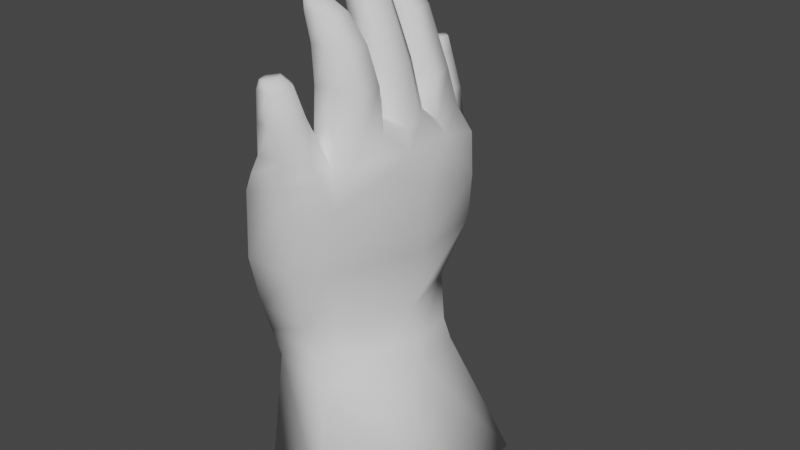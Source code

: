 # Source: Kid_Hand.blend  (saved by Blender 2.81.16; exported with 4.5.12 LTS)
import bpy
from mathutils import Matrix  # noqa: F401  (used for matrix-valued properties, if any)

bpy.ops.wm.read_factory_settings(use_empty=True)
scene = bpy.context.scene
scene.name = 'Scene'

# ---- collections
col_collection = bpy.data.collections.new('Collection'); scene.collection.children.link(col_collection)

# ---- world
world_world = bpy.data.worlds.new('World'); scene.world = world_world
world_world.use_nodes = True; world_world.node_tree.nodes.clear()
_N = world_world.node_tree.nodes; _L = world_world.node_tree.links
n0 = _N.new('ShaderNodeOutputWorld'); n0.name = 'World Output'; n0.location = (300, 300)
n1 = _N.new('ShaderNodeBackground'); n1.name = 'Background'; n1.location = (10, 300)
n1.inputs[0].default_value = (0.05088, 0.05088, 0.05088, 1.0)
_L.new(n1.outputs[0], n0.inputs[0])
n0.is_active_output = True
world_world.color = (0.05088, 0.05088, 0.05088)
world_world.use_sun_shadow = False
world_world.sun_shadow_jitter_overblur = 0.0

# ---- meshes
me_cube_002 = bpy.data.meshes.new('Cube.002')
me_cube_002.from_pydata([(-0.5601, -0.8064, 1.804), (-0.5601, 0.8249, 1.804), (0.7846, -0.5173, 1.804), (0.7404, 0.7324, 1.804), (-0.7269, -0.9126, 2.464), (-1.044, 1.496, 2.925), (0.381, 1.0, 2.444), (0.2774, -0.6531, 2.453), (-0.5705, -1.207, 3.259), (-0.1833, 1.828, 4.401), (0.6895, 1.082, 3.259), (0.3784, -0.93, 3.259), (-0.4792, -1.25, 4.111), (-0.4908, 1.284, 4.128), (0.7538, 1.049, 3.846), (0.5497, -0.9984, 4.092), (-0.3671, -0.8669, 4.527), (-0.389, 1.192, 4.319), (0.7179, 1.065, 4.356), (0.6409, -0.8669, 4.527), (0.2556, 1.038, 1.804), (0.2556, -0.9977, 1.804), (-0.1858, 1.384, 2.659), (0.02186, -0.9433, 2.474), (0.2943, 1.471, 3.259), (0.1335, -1.222, 3.259), (-0.06109, 1.765, 3.905), (0.1121, -1.306, 4.059), (0.06491, 1.348, 4.357), (-0.7748, 0.07043, 1.804), (0.8249, 0.07043, 1.804), (-1.046, 0.07502, 2.444), (0.6427, 0.07502, 2.444), (-0.685, -0.1299, 3.259), (0.8144, 0.07502, 3.259), (-0.3195, 0.07502, 4.128), (0.8906, 0.07502, 4.128), (-0.006158, -0.124, 4.527), (0.8067, -0.124, 4.527), (-0.538, -0.1633, 3.676), (-0.4722, 0.791, 4.128), (-0.8523, 0.1217, 3.381), (-1.095, 1.183, 3.334), (-0.7704, 0.76, 4.017), (-0.855, 1.609, 3.877), (-0.7248, 0.2479, 3.707), (-0.6672, 0.8582, 2.115), (0.7009, 0.6446, 2.115), (0.6082, -0.3726, 2.115), (-0.6672, -0.8391, 2.115), (0.1785, -0.8952, 2.115), (0.1815, 1.08, 2.115), (-0.8948, 0.07322, 2.115), (0.7843, 0.07322, 2.115), (-0.2968, 0.4969, 4.527), (0.799, 0.4933, 4.527), (-0.397, 1.028, 4.63), (0.6348, 0.5558, 4.63), (0.5366, 1.028, 4.63), (-0.2075, 0.5586, 4.63), (0.1976, 0.4904, 4.904), (0.03757, 1.242, 4.63), (-0.1169, 0.6028, 5.058), (0.1905, 0.5136, 5.058), (-0.2563, 0.9847, 5.058), (0.4308, 0.9847, 5.058), (0.503, 0.6005, 5.058), (0.0635, 1.089, 5.058), (-0.2666, 0.6387, 5.737), (-0.3802, 0.9496, 5.737), (-0.01638, 0.5661, 5.737), (-0.1198, 1.035, 5.737), (0.1792, 0.9496, 5.737), (0.238, 0.6368, 5.737), (-0.493, 0.676, 6.171), (-0.5796, 0.9131, 6.171), (-0.3021, 0.6206, 6.171), (-0.381, 0.9779, 6.171), (-0.1529, 0.9131, 6.171), (-0.1081, 0.6746, 6.171), (-0.5389, 0.7158, 6.368), (-0.5967, 0.8742, 6.368), (-0.4114, 0.6788, 6.368), (-0.4641, 0.9174, 6.368), (-0.3118, 0.8742, 6.368), (-0.2818, 0.7149, 6.368), (-1.0, 1.0, 2.444), (0.0, 1.261, 2.444), (0.1629, 1.478, 4.128), (-0.7835, 1.677, 4.373), (-0.8002, 2.02, 4.359), (-0.8197, 1.11, 3.99), (-0.5611, 1.777, 3.246), (-0.5235, 2.147, 4.386), (-0.0853, 1.656, 3.272), (-1.045, 1.727, 3.317), (-0.5111, 2.109, 3.889), (-0.5069, 1.559, 4.399), (-0.08308, 2.023, 3.891), (-0.877, 1.954, 3.863), (-0.1999, 2.071, 4.388), (-0.6597, 1.9, 4.976), (-0.5396, 1.865, 4.989), (-0.4229, 1.934, 4.989), (-0.4311, 2.104, 4.982), (-0.5406, 2.192, 4.809), (-0.6674, 2.061, 4.969), (-0.7403, 1.759, 4.799), (-0.5279, 1.698, 4.819), (-0.3365, 1.811, 4.821), (-0.3492, 2.077, 4.81), (-0.7531, 2.024, 4.788), (-0.5346, 2.167, 4.986), (0.2079, 0.4179, 4.85), (-0.09302, 0.3808, 4.784), (-0.07876, 0.07123, 4.784), (0.6949, 0.1844, 4.784), (0.775, -0.1434, 4.794), (0.4148, -0.2483, 4.927), (0.06292, -0.1479, 4.784), (0.5593, 0.3786, 4.784), (0.1099, 0.3436, 5.359), (-0.06351, 0.3119, 5.359), (-0.01788, 0.04732, 5.359), (0.5722, 0.144, 5.359), (0.5479, -0.135, 5.37), (0.3163, -0.2365, 5.359), (0.06977, -0.1399, 5.359), (0.4562, 0.3101, 5.359), (-0.2742, 0.1454, 6.474), (-0.02013, 0.2833, 6.042), (-0.2159, 0.2592, 6.042), (-0.1812, 0.05783, 6.042), (0.2967, 0.1314, 6.042), (0.2601, -0.0847, 6.042), (0.1369, -0.1582, 6.042), (-0.1145, -0.0847, 6.042), (0.2084, 0.2578, 6.042), (-0.2371, 0.2522, 6.358), (-0.3819, 0.2344, 6.358), (-0.3897, 0.08534, 6.358), (0.02433, 0.1398, 6.358), (0.06287, -0.02013, 6.358), (-0.1209, -0.07449, 6.358), (-0.3069, -0.02013, 6.358), (-0.06793, 0.2333, 6.358), (-0.2948, 0.1972, 6.474), (-0.3762, 0.1872, 6.474), (-0.3618, 0.1035, 6.474), (-0.1323, 0.1341, 6.474), (-0.1106, 0.04425, 6.474), (-0.2296, 0.01371, 6.474), (-0.334, 0.04425, 6.474), (-0.1998, 0.1866, 6.474), (0.06983, 0.3152, 5.698), (-0.1046, 0.2871, 5.698), (0.4463, -0.1138, 5.698), (0.4391, 0.1382, 5.698), (0.3363, 0.2855, 5.698), (0.2529, -0.1994, 5.698), (0.01362, -0.1138, 5.698), (-0.104, 0.05237, 5.698), (-0.5005, 1.491, 4.199), (0.1679, -0.3705, 4.759), (-0.0177, -0.5727, 4.759), (0.1658, -0.4141, 5.697), (0.651, -0.7085, 4.759), (0.412, -0.3157, 4.901), (0.6921, -0.4196, 4.759), (0.1142, -0.8195, 4.759), (0.3871, -0.8471, 4.759), (0.2291, -0.3808, 5.289), (0.0516, -0.5742, 5.289), (0.0007667, -0.455, 5.995), (0.611, -0.7041, 5.289), (0.4227, -0.3284, 5.289), (0.6601, -0.4278, 5.289), (0.1379, -0.8103, 5.289), (0.3989, -0.8366, 5.289), (0.01434, -0.5791, 5.697), (-0.09312, -0.5041, 6.12), (0.4858, -0.6899, 5.697), (0.3251, -0.3693, 5.697), (0.5277, -0.4542, 5.697), (0.08214, -0.7805, 5.697), (0.3048, -0.803, 5.697), (-0.1336, -0.5851, 5.995), (0.2845, -0.6724, 5.995), (0.1579, -0.4197, 5.995), (0.3176, -0.4866, 5.995), (-0.03376, -0.7439, 5.995), (0.1418, -0.7616, 5.995), (-0.1688, -0.5865, 6.12), (-0.05354, -0.5588, 6.12), (0.08668, -0.6419, 6.12), (0.006413, -0.4817, 6.12), (0.1076, -0.5241, 6.12), (-0.09604, -0.6891, 6.12), (-0.003731, -0.6984, 6.12), (0.1008, -0.8797, 4.782), (0.5289, -1.001, 4.388), (0.4585, -0.94, 4.532), (0.1135, -1.334, 4.333), (-0.3444, -1.29, 4.365), (-0.2955, -1.003, 4.628), (0.4665, -1.086, 4.354), (0.05488, -1.05, 5.377), (0.4072, -1.143, 4.543), (0.1772, -1.342, 4.641), (-0.1479, -1.361, 4.636), (-0.1032, -1.072, 4.755), (0.05717, -1.01, 5.156), (-0.01219, -1.119, 5.463), (0.3061, -1.243, 5.016), (0.2582, -1.066, 5.049), (0.1252, -1.423, 5.015), (-0.08676, -1.404, 5.017), (-0.09206, -1.179, 5.104), (0.2062, -1.288, 5.35), (0.1664, -1.127, 5.377), (0.07678, -1.407, 5.348), (-0.08809, -1.384, 5.35), (-0.09977, -1.188, 5.37), (-0.007546, -1.308, 5.458), (0.07833, -1.298, 5.447), (0.05448, -1.181, 5.463), (0.0009035, -1.369, 5.446), (-0.07954, -1.346, 5.447), (-0.1047, -1.231, 5.459), (-0.5025, -0.5885, 4.119), (-0.7401, -0.6228, 3.259), (-0.8599, -0.5232, 2.922), (-1.024, 0.5187, 3.363), (0.7784, -0.4717, 4.354), (-0.6431, 1.42, 4.097), (-0.6287, 1.534, 4.18), (-1.078, 0.7121, 2.994), (-0.986, 0.1005, 2.955), (-0.9413, -0.2618, 2.713), (-0.4669, -1.169, 0.1729), (-0.4669, 1.148, 0.1729), (1.486, 0.9383, 0.4567), (1.555, -0.6373, 0.4669), (0.672, -1.44, 0.3291), (0.672, 1.451, 0.3291), (1.597, 0.07662, 0.4711), (-0.7638, 0.07662, 0.1325), (0.3887, 0.03115, 0.1797)], [], [(246, 29, 1, 240), (244, 20, 3, 241), (245, 30, 2, 242), (243, 21, 0, 239), (51, 46, 86, 87), (32, 6, 10, 34), (53, 47, 6, 32), (52, 49, 4, 31), (50, 48, 7, 23), (25, 11, 15, 27), (31, 238, 237), (23, 7, 11, 25), (26, 24, 94, 98), (88, 13, 17, 28), (34, 10, 14, 36), (33, 230, 229, 35, 39), (117, 118, 167, 168), (36, 55, 38), (35, 229, 16, 37), (28, 17, 56, 61), (17, 54, 59, 56), (16, 12, 203, 204), (10, 24, 88, 14), (14, 88, 28, 18), (6, 87, 24, 10), (4, 23, 25, 8), (8, 25, 27, 12), (49, 50, 23, 4), (47, 51, 87, 6), (242, 2, 21, 243), (240, 1, 20, 244), (18, 28, 61, 58), (13, 40, 54, 17), (15, 36, 233), (55, 18, 58, 57), (11, 34, 36, 15), (42, 44, 99, 95), (46, 52, 31, 86), (48, 53, 32, 7), (7, 32, 34, 11), (241, 3, 30, 245), (239, 0, 29, 246), (40, 39, 35), (42, 232, 43, 91), (86, 31, 236), (39, 40, 43, 45), (33, 39, 45, 41), (40, 13, 91, 43), (2, 30, 53, 48), (1, 29, 52, 46), (3, 20, 51, 47), (0, 21, 50, 49), (21, 2, 48, 50), (29, 0, 49, 52), (30, 3, 47, 53), (20, 1, 46, 51), (57, 60, 113, 120), (12, 27, 202, 203), (58, 61, 67, 65), (38, 55, 116, 117), (118, 119, 163, 167), (170, 169, 199, 201), (15, 200, 205), (56, 59, 62, 64), (67, 64, 69, 71), (65, 67, 71, 72), (59, 60, 63, 62), (61, 56, 64, 67), (60, 57, 66, 63), (57, 58, 65, 66), (98, 96, 93, 100), (13, 26, 162), (71, 69, 75, 77), (73, 72, 78, 79), (63, 66, 73, 70), (62, 63, 70, 68), (66, 65, 72, 73), (64, 62, 68, 69), (78, 77, 83, 84), (74, 76, 82, 80), (69, 68, 74, 75), (70, 73, 79, 76), (68, 70, 76, 74), (72, 71, 77, 78), (83, 81, 80, 82), (84, 83, 82, 85), (79, 78, 84, 85), (77, 75, 81, 83), (75, 74, 80, 81), (76, 79, 85, 82), (5, 22, 87, 86), (26, 13, 88), (24, 26, 88), (22, 24, 87), (44, 42, 91), (42, 5, 86), (13, 234, 91), (22, 5, 92, 94), (92, 5, 95), (96, 98, 94, 92), (99, 96, 92, 95), (93, 90, 111, 105), (5, 42, 95), (24, 22, 94), (90, 89, 107, 111), (44, 235, 97, 89), (96, 99, 90, 93), (99, 44, 89, 90), (26, 98, 100, 9), (101, 102, 112, 106), (102, 103, 104, 112), (89, 97, 108, 107), (9, 100, 110, 109), (100, 93, 105, 110), (97, 9, 109, 108), (102, 101, 107, 108), (103, 102, 108, 109), (104, 103, 109, 110), (101, 106, 111, 107), (112, 104, 110, 105), (106, 112, 105, 111), (54, 40, 35, 37), (115, 119, 127, 123), (120, 113, 121, 128), (114, 115, 123, 122), (119, 118, 126, 127), (55, 57, 120, 116), (54, 37, 119, 115), (60, 59, 114, 113), (59, 54, 115, 114), (160, 159, 135, 136), (157, 158, 137, 133), (154, 155, 131, 130), (156, 157, 133, 134), (118, 117, 125, 126), (117, 116, 124, 125), (113, 114, 122, 121), (116, 120, 128, 124), (130, 131, 139, 138), (134, 133, 141, 142), (135, 134, 142, 143), (132, 136, 144, 140), (155, 161, 132, 131), (158, 154, 130, 137), (161, 160, 136, 132), (159, 156, 134, 135), (143, 142, 150, 151), (140, 144, 152, 148), (145, 138, 146, 153), (139, 140, 148, 147), (133, 137, 145, 141), (136, 135, 143, 144), (131, 132, 140, 139), (137, 130, 138, 145), (129, 148, 152, 151), (149, 129, 151, 150), (129, 149, 153, 146), (148, 129, 146, 147), (142, 141, 149, 150), (138, 139, 147, 146), (141, 145, 153, 149), (144, 143, 151, 152), (126, 125, 156, 159), (123, 127, 160, 161), (128, 121, 154, 158), (122, 123, 161, 155), (125, 124, 157, 156), (121, 122, 155, 154), (124, 128, 158, 157), (127, 126, 159, 160), (162, 26, 9, 97), (162, 235, 234, 13), (163, 164, 172, 171), (167, 163, 171, 175), (166, 168, 176, 174), (169, 170, 178, 177), (38, 117, 168), (19, 166, 170), (37, 16, 169, 164), (119, 37, 164, 163), (38, 168, 166), (166, 19, 38), (176, 175, 182, 183), (172, 177, 184, 179), (178, 174, 181, 185), (170, 166, 174, 178), (164, 169, 177, 172), (168, 167, 175, 176), (185, 181, 187, 191), (165, 179, 186, 173), (182, 165, 173, 188), (181, 183, 189, 187), (177, 178, 185, 184), (174, 176, 183, 181), (175, 171, 165, 182), (171, 172, 179, 165), (188, 173, 180, 195), (187, 189, 196, 194), (190, 191, 198, 197), (189, 188, 195, 196), (179, 184, 190, 186), (183, 182, 188, 189), (184, 185, 191, 190), (193, 192, 197), (194, 193, 197, 198), (192, 193, 195, 180), (193, 194, 196, 195), (173, 186, 192, 180), (191, 187, 194, 198), (186, 190, 197, 192), (200, 201, 207), (204, 203, 209, 210), (199, 204, 210), (19, 201, 200), (169, 16, 204, 199), (27, 15, 205, 202), (199, 210, 217, 211), (209, 208, 215, 216), (208, 207, 213, 215), (202, 205, 207, 208), (205, 200, 207), (203, 202, 208, 209), (215, 213, 218, 220), (214, 211, 206, 219), (213, 214, 219, 218), (210, 209, 216, 217), (207, 201, 214, 213), (201, 199, 211, 214), (220, 218, 224, 226), (219, 206, 212, 225), (218, 219, 225, 224), (222, 221, 227, 228), (216, 215, 220, 221), (211, 217, 222, 206), (217, 216, 221, 222), (228, 223, 212), (223, 224, 225, 212), (226, 224, 223), (227, 226, 223, 228), (221, 220, 226, 227), (206, 222, 228, 212), (16, 229, 12), (229, 230, 8, 12), (33, 231, 230), (230, 231, 4, 8), (4, 231, 238, 31), (232, 31, 237, 41), (43, 232, 41, 45), (200, 15, 19), (38, 19, 233), (233, 36, 38), (233, 19, 15), (201, 19, 170), (91, 234, 44), (234, 235, 44), (97, 235, 162), (236, 31, 232), (232, 42, 236), (42, 86, 236), (55, 36, 14, 18), (237, 33, 41), (237, 238, 231, 33), (244, 241, 247), (243, 239, 247), (240, 244, 247), (239, 246, 247), (246, 240, 247), (245, 242, 247), (242, 243, 247), (241, 245, 247)])
me_cube_002.polygons.foreach_set('use_smooth', [True] * 270)
_uv = me_cube_002.uv_layers.new(name='UVMap')
_uv.uv.foreach_set('vector', [0.5172, 0.125, 0.625, 0.125, 0.625, 0.25, 0.5172, 0.25, 0.5172, 0.375, 0.625, 0.375, 0.625, 0.5157, 0.5172, 0.5227, 0.5172, 0.625, 0.625, 0.625, 0.625, 0.7088, 0.5172, 0.6993, 0.5172, 0.875, 0.625, 0.875, 0.625, 1.0, 0.5172, 1.0, 0.625, 0.375, 0.625, 0.25, 0.625, 0.25, 0.625, 0.375, 0.625, 0.625, 0.625, 0.5, 0.625, 0.5478, 0.625, 0.625, 0.625, 0.625, 0.625, 0.534, 0.625, 0.5, 0.625, 0.625, 0.625, 0.125, 0.625, 0.0, 0.625, 0.01035, 0.625, 0.125, 0.625, 0.8622, 0.625, 0.708, 0.625, 0.7618, 0.625, 0.8635, 0.625, 0.875, 0.625, 0.7669, 0.625, 0.7891, 0.625, 0.8688, 0.625, 0.125, 0.625, 0.09589, 0.625, 0.125, 0.625, 0.8635, 0.625, 0.7618, 0.625, 0.7669, 0.625, 0.875, 0.625, 0.3378, 0.625, 0.352, 0.625, 0.352, 0.625, 0.3378, 0.625, 0.375, 0.625, 0.25, 0.625, 0.25, 0.625, 0.375, 0.625, 0.625, 0.625, 0.5478, 0.625, 0.5423, 0.625, 0.625, 0.625, 0.125, 0.625, 0.06781, 0.625, 0.06475, 0.625, 0.125, 0.625, 0.125, 0.625, 0.625, 0.75, 0.625, 0.75, 0.625, 0.625, 0.6551, 0.625, 0.625, 0.625, 0.5567, 0.625, 0.625, 0.625, 0.125, 0.625, 0.06475, 0.625, 0.0, 0.625, 0.125, 0.625, 0.375, 0.625, 0.25, 0.625, 0.25, 0.625, 0.375, 0.625, 0.25, 0.625, 0.1936, 0.625, 0.1936, 0.625, 0.25, 0.625, 0.0, 0.625, 0.004641, 0.625, 0.004641, 0.625, 0.0, 0.625, 0.5478, 0.625, 0.375, 0.625, 0.375, 0.625, 0.5423, 0.625, 0.5423, 0.625, 0.375, 0.625, 0.375, 0.625, 0.517, 0.625, 0.5, 0.625, 0.375, 0.625, 0.375, 0.625, 0.5478, 0.625, 0.9965, 0.625, 0.8635, 0.625, 0.875, 0.625, 1.0, 0.625, 1.0, 0.625, 0.875, 0.625, 0.8688, 0.625, 0.9663, 0.625, 1.0, 0.625, 0.8622, 0.625, 0.8635, 0.625, 0.9965, 0.625, 0.534, 0.625, 0.375, 0.625, 0.375, 0.625, 0.5, 0.5172, 0.6993, 0.625, 0.7088, 0.625, 0.875, 0.5172, 0.875, 0.5172, 0.25, 0.625, 0.25, 0.625, 0.375, 0.5172, 0.375, 0.625, 0.517, 0.625, 0.375, 0.625, 0.375, 0.625, 0.5, 0.625, 0.25, 0.625, 0.1887, 0.625, 0.1936, 0.625, 0.25, 0.625, 0.7891, 0.625, 0.625, 0.625, 0.6902, 0.625, 0.5567, 0.625, 0.517, 0.625, 0.5, 0.625, 0.5567, 0.625, 0.7669, 0.625, 0.625, 0.625, 0.625, 0.625, 0.7891, 0.625, 0.2675, 0.625, 0.2564, 0.625, 0.2564, 0.625, 0.2675, 0.625, 0.25, 0.625, 0.125, 0.625, 0.1725, 0.625, 0.25, 0.625, 0.708, 0.625, 0.625, 0.625, 0.625, 0.625, 0.7618, 0.625, 0.7618, 0.625, 0.625, 0.625, 0.625, 0.625, 0.7669, 0.5172, 0.5227, 0.625, 0.5157, 0.625, 0.625, 0.5172, 0.625, 0.5172, 0.0, 0.625, 0.0, 0.625, 0.125, 0.5172, 0.125, 0.625, 0.1887, 0.625, 0.125, 0.625, 0.125, 0.625, 0.25, 0.625, 0.1717, 0.625, 0.1887, 0.625, 0.25, 0.625, 0.25, 0.625, 0.1725, 0.625, 0.2084, 0.625, 0.125, 0.625, 0.1887, 0.625, 0.1887, 0.625, 0.125, 0.625, 0.125, 0.625, 0.125, 0.625, 0.125, 0.625, 0.125, 0.625, 0.1887, 0.625, 0.25, 0.625, 0.25, 0.625, 0.1887, 0.625, 0.7088, 0.625, 0.625, 0.625, 0.625, 0.625, 0.708, 0.625, 0.25, 0.625, 0.125, 0.625, 0.125, 0.625, 0.25, 0.625, 0.5157, 0.625, 0.375, 0.625, 0.375, 0.625, 0.534, 0.625, 1.0, 0.625, 0.875, 0.625, 0.8622, 0.625, 1.0, 0.625, 0.875, 0.625, 0.7088, 0.625, 0.708, 0.625, 0.8622, 0.625, 0.125, 0.625, 0.0, 0.625, 0.0, 0.625, 0.125, 0.625, 0.625, 0.625, 0.5157, 0.625, 0.534, 0.625, 0.625, 0.625, 0.375, 0.625, 0.25, 0.625, 0.25, 0.625, 0.375, 0.625, 0.5567, 0.75, 0.5566, 0.75, 0.5566, 0.625, 0.5567, 0.625, 0.9663, 0.625, 0.8688, 0.625, 0.8688, 0.625, 0.9663, 0.625, 0.5, 0.625, 0.375, 0.625, 0.375, 0.625, 0.5, 0.625, 0.625, 0.625, 0.5567, 0.625, 0.5776, 0.625, 0.625, 0.75, 0.625, 0.875, 0.625, 0.8242, 0.6412, 0.75, 0.625, 0.625, 0.8103, 0.625, 0.8617, 0.625, 0.858, 0.625, 0.7879, 0.625, 0.7891, 0.625, 0.7586, 0.625, 0.7891, 0.625, 0.25, 0.625, 0.1936, 0.625, 0.1936, 0.625, 0.25, 0.625, 0.375, 0.625, 0.25, 0.625, 0.25, 0.625, 0.375, 0.625, 0.5, 0.625, 0.375, 0.625, 0.375, 0.625, 0.5, 0.875, 0.5564, 0.75, 0.5566, 0.75, 0.5566, 0.875, 0.5564, 0.625, 0.375, 0.625, 0.25, 0.625, 0.25, 0.625, 0.375, 0.75, 0.5566, 0.625, 0.5567, 0.625, 0.5567, 0.75, 0.5566, 0.625, 0.5567, 0.625, 0.5, 0.625, 0.5, 0.625, 0.5567, 0.625, 0.3378, 0.625, 0.2648, 0.625, 0.2648, 0.625, 0.3378, 0.625, 0.2648, 0.625, 0.3378, 0.625, 0.2631, 0.625, 0.375, 0.625, 0.25, 0.625, 0.25, 0.625, 0.375, 0.625, 0.5567, 0.625, 0.5, 0.625, 0.5, 0.625, 0.5567, 0.75, 0.5566, 0.625, 0.5567, 0.625, 0.5567, 0.75, 0.5566, 0.875, 0.5564, 0.75, 0.5566, 0.75, 0.5566, 0.875, 0.5564, 0.625, 0.5567, 0.625, 0.5, 0.625, 0.5, 0.625, 0.5567, 0.625, 0.25, 0.625, 0.1936, 0.625, 0.1936, 0.625, 0.25, 0.625, 0.5, 0.625, 0.375, 0.625, 0.375, 0.625, 0.5, 0.875, 0.5564, 0.75, 0.5566, 0.75, 0.5566, 0.875, 0.5564, 0.625, 0.25, 0.625, 0.1936, 0.625, 0.1936, 0.625, 0.25, 0.75, 0.5566, 0.625, 0.5567, 0.625, 0.5567, 0.75, 0.5566, 0.875, 0.5564, 0.75, 0.5566, 0.75, 0.5566, 0.875, 0.5564, 0.625, 0.5, 0.625, 0.375, 0.625, 0.375, 0.625, 0.5, 0.75, 0.5, 0.875, 0.5, 0.875, 0.5564, 0.75, 0.5566, 0.625, 0.5, 0.75, 0.5, 0.75, 0.5566, 0.625, 0.5567, 0.625, 0.5567, 0.625, 0.5, 0.625, 0.5, 0.625, 0.5567, 0.625, 0.375, 0.625, 0.25, 0.625, 0.25, 0.625, 0.375, 0.625, 0.25, 0.625, 0.1936, 0.625, 0.1936, 0.625, 0.25, 0.75, 0.5566, 0.625, 0.5567, 0.625, 0.5567, 0.75, 0.5566, 0.625, 0.2675, 0.625, 0.3486, 0.625, 0.375, 0.625, 0.25, 0.625, 0.3378, 0.625, 0.25, 0.625, 0.375, 0.625, 0.352, 0.625, 0.3378, 0.625, 0.375, 0.625, 0.3486, 0.625, 0.375, 0.625, 0.375, 0.625, 0.2564, 0.625, 0.25, 0.625, 0.25, 0.625, 0.2675, 0.625, 0.2675, 0.625, 0.25, 0.625, 0.2648, 0.625, 0.2612, 0.625, 0.25, 0.625, 0.3486, 0.625, 0.2675, 0.625, 0.3041, 0.625, 0.352, 0.625, 0.3041, 0.625, 0.2675, 0.625, 0.2675, 0.625, 0.2648, 0.625, 0.3378, 0.625, 0.352, 0.625, 0.3041, 0.625, 0.2564, 0.625, 0.2648, 0.625, 0.3041, 0.625, 0.2675, 0.625, 0.2648, 0.625, 0.2564, 0.625, 0.2564, 0.625, 0.2648, 0.625, 0.2675, 0.625, 0.2675, 0.625, 0.2675, 0.625, 0.352, 0.625, 0.3486, 0.625, 0.352, 0.625, 0.2564, 0.625, 0.2564, 0.625, 0.2564, 0.625, 0.2564, 0.625, 0.2564, 0.625, 0.2607, 0.625, 0.2648, 0.625, 0.2564, 0.625, 0.2648, 0.625, 0.2564, 0.625, 0.2564, 0.625, 0.2648, 0.625, 0.2564, 0.625, 0.2564, 0.625, 0.2564, 0.625, 0.2564, 0.625, 0.3378, 0.625, 0.3378, 0.625, 0.3378, 0.625, 0.3378, 0.625, 0.2597, 0.625, 0.2612, 0.625, 0.2649, 0.625, 0.2596, 0.625, 0.2612, 0.625, 0.306, 0.625, 0.3053, 0.625, 0.2649, 0.625, 0.2564, 0.625, 0.2648, 0.625, 0.2648, 0.625, 0.2564, 0.625, 0.3378, 0.625, 0.3378, 0.625, 0.3378, 0.625, 0.3378, 0.625, 0.3378, 0.625, 0.2648, 0.625, 0.2648, 0.625, 0.3378, 0.625, 0.2648, 0.625, 0.3378, 0.625, 0.3378, 0.625, 0.2648, 0.625, 0.2612, 0.625, 0.2597, 0.625, 0.2564, 0.625, 0.2648, 0.625, 0.306, 0.625, 0.2612, 0.625, 0.2648, 0.625, 0.3378, 0.625, 0.3053, 0.625, 0.306, 0.625, 0.3378, 0.625, 0.3378, 0.625, 0.2597, 0.625, 0.2596, 0.625, 0.2564, 0.625, 0.2564, 0.625, 0.2649, 0.625, 0.3053, 0.625, 0.3378, 0.625, 0.2648, 0.625, 0.2596, 0.625, 0.2649, 0.625, 0.2648, 0.625, 0.2564, 0.625, 0.1936, 0.625, 0.1887, 0.625, 0.125, 0.625, 0.125, 0.625, 0.1563, 0.625, 0.125, 0.625, 0.125, 0.625, 0.1563, 0.625, 0.5567, 0.75, 0.5566, 0.75, 0.5566, 0.625, 0.5567, 0.625, 0.1936, 0.625, 0.1563, 0.625, 0.1563, 0.625, 0.1936, 0.875, 0.625, 0.75, 0.625, 0.75, 0.625, 0.875, 0.625, 0.625, 0.5567, 0.625, 0.5567, 0.625, 0.5567, 0.625, 0.5776, 0.625, 0.1936, 0.625, 0.125, 0.625, 0.125, 0.625, 0.1563, 0.75, 0.5566, 0.875, 0.5564, 0.875, 0.5564, 0.75, 0.5566, 0.625, 0.1936, 0.625, 0.1936, 0.625, 0.1563, 0.625, 0.1936, 0.875, 0.625, 0.75, 0.625, 0.75, 0.625, 0.875, 0.625, 0.625, 0.5776, 0.625, 0.5567, 0.625, 0.5567, 0.625, 0.5776, 0.75, 0.5566, 0.875, 0.5564, 0.875, 0.5564, 0.75, 0.5566, 0.625, 0.625, 0.625, 0.5776, 0.625, 0.5776, 0.625, 0.625, 0.75, 0.625, 0.625, 0.625, 0.625, 0.625, 0.75, 0.625, 0.625, 0.625, 0.625, 0.5776, 0.625, 0.5776, 0.625, 0.625, 0.75, 0.5566, 0.875, 0.5564, 0.875, 0.5564, 0.75, 0.5566, 0.625, 0.5776, 0.625, 0.5567, 0.625, 0.5567, 0.625, 0.5776, 0.75, 0.5566, 0.875, 0.5564, 0.875, 0.5564, 0.75, 0.5566, 0.625, 0.625, 0.625, 0.5776, 0.625, 0.5776, 0.625, 0.625, 0.75, 0.625, 0.625, 0.625, 0.625, 0.625, 0.75, 0.625, 0.625, 0.1563, 0.625, 0.125, 0.625, 0.125, 0.625, 0.1563, 0.625, 0.1936, 0.625, 0.1563, 0.625, 0.1563, 0.625, 0.1936, 0.625, 0.5567, 0.75, 0.5566, 0.75, 0.5566, 0.625, 0.5567, 0.625, 0.1563, 0.625, 0.125, 0.625, 0.125, 0.625, 0.1563, 0.75, 0.625, 0.625, 0.625, 0.625, 0.625, 0.75, 0.625, 0.75, 0.625, 0.625, 0.625, 0.625, 0.625, 0.75, 0.625, 0.625, 0.1563, 0.625, 0.125, 0.625, 0.125, 0.625, 0.1563, 0.625, 0.5567, 0.75, 0.5566, 0.75, 0.5566, 0.625, 0.5567, 0.625, 0.1936, 0.625, 0.1563, 0.625, 0.1563, 0.625, 0.1936, 0.625, 0.5776, 0.625, 0.5567, 0.625, 0.5567, 0.625, 0.5776, 0.875, 0.625, 0.75, 0.625, 0.75, 0.625, 0.875, 0.625, 0.625, 0.1936, 0.625, 0.1563, 0.625, 0.1563, 0.625, 0.1936, 0.625, 0.5567, 0.75, 0.5566, 0.75, 0.5566, 0.625, 0.5567, 0.75, 0.5566, 0.875, 0.5937, 0.875, 0.625, 0.75, 0.625, 0.625, 0.5776, 0.75, 0.5566, 0.75, 0.625, 0.625, 0.625, 0.75, 0.5566, 0.625, 0.5776, 0.625, 0.5567, 0.75, 0.5566, 0.875, 0.5937, 0.75, 0.5566, 0.75, 0.5566, 0.875, 0.5564, 0.625, 0.625, 0.625, 0.5776, 0.625, 0.5776, 0.625, 0.625, 0.75, 0.5566, 0.875, 0.5564, 0.875, 0.5564, 0.75, 0.5566, 0.625, 0.5776, 0.625, 0.5567, 0.625, 0.5567, 0.625, 0.5776, 0.875, 0.625, 0.75, 0.625, 0.75, 0.625, 0.875, 0.625, 0.75, 0.625, 0.625, 0.625, 0.625, 0.625, 0.75, 0.625, 0.625, 0.1563, 0.625, 0.125, 0.625, 0.125, 0.625, 0.1563, 0.625, 0.5567, 0.75, 0.5566, 0.75, 0.5566, 0.625, 0.5567, 0.625, 0.1936, 0.625, 0.1563, 0.625, 0.1563, 0.625, 0.1936, 0.625, 0.625, 0.625, 0.5776, 0.625, 0.5776, 0.625, 0.625, 0.75, 0.5566, 0.875, 0.5564, 0.875, 0.5564, 0.75, 0.5566, 0.625, 0.5776, 0.625, 0.5567, 0.625, 0.5567, 0.625, 0.5776, 0.875, 0.625, 0.75, 0.625, 0.75, 0.625, 0.875, 0.625, 0.625, 0.2631, 0.625, 0.3378, 0.625, 0.3378, 0.625, 0.2648, 0.625, 0.2631, 0.625, 0.2607, 0.625, 0.2612, 0.625, 0.2648, 0.625, 0.1083, 0.625, 0.0678, 0.625, 0.0678, 0.625, 0.1083, 0.75, 0.625, 0.8242, 0.6412, 0.8242, 0.6412, 0.75, 0.625, 0.625, 0.7199, 0.625, 0.6551, 0.625, 0.6551, 0.625, 0.7199, 0.625, 0.8617, 0.625, 0.8103, 0.625, 0.8103, 0.625, 0.8617, 0.625, 0.625, 0.625, 0.625, 0.625, 0.6551, 0.625, 0.7261, 0.625, 0.7199, 0.625, 0.75, 0.625, 0.125, 0.625, 0.0, 0.625, 0.01573, 0.625, 0.0678, 0.625, 0.125, 0.625, 0.125, 0.625, 0.0678, 0.625, 0.1083, 0.625, 0.6686, 0.625, 0.6551, 0.625, 0.7199, 0.625, 0.7199, 0.625, 0.7261, 0.625, 0.6686, 0.625, 0.6551, 0.75, 0.625, 0.75, 0.625, 0.625, 0.6551, 0.625, 0.0678, 0.625, 0.01573, 0.625, 0.01573, 0.625, 0.0678, 0.625, 0.75, 0.625, 0.7199, 0.625, 0.7199, 0.625, 0.75, 0.625, 0.75, 0.625, 0.7199, 0.625, 0.7199, 0.625, 0.75, 0.625, 0.0678, 0.625, 0.01573, 0.625, 0.01573, 0.625, 0.0678, 0.625, 0.6551, 0.75, 0.625, 0.75, 0.625, 0.625, 0.6551, 0.625, 0.75, 0.625, 0.7199, 0.625, 0.7199, 0.625, 0.75, 0.625, 0.1083, 0.625, 0.0678, 0.625, 0.0678, 0.625, 0.1083, 0.75, 0.625, 0.8242, 0.6412, 0.8242, 0.6412, 0.75, 0.625, 0.625, 0.7199, 0.625, 0.6551, 0.625, 0.6551, 0.625, 0.7199, 0.625, 0.8617, 0.625, 0.8103, 0.625, 0.8103, 0.625, 0.8617, 0.625, 0.7199, 0.625, 0.6551, 0.625, 0.6551, 0.625, 0.7199, 0.75, 0.625, 0.8242, 0.6412, 0.8242, 0.6412, 0.75, 0.625, 0.625, 0.1083, 0.625, 0.0678, 0.625, 0.0678, 0.625, 0.1083, 0.75, 0.625, 0.8242, 0.6412, 0.8242, 0.6412, 0.75, 0.625, 0.625, 0.7199, 0.625, 0.6551, 0.625, 0.6551, 0.625, 0.7199, 0.625, 0.8617, 0.625, 0.8103, 0.625, 0.8103, 0.625, 0.8386, 0.625, 0.6551, 0.75, 0.625, 0.75, 0.625, 0.625, 0.6551, 0.625, 0.0678, 0.625, 0.01573, 0.625, 0.01573, 0.625, 0.0678, 0.625, 0.6551, 0.75, 0.625, 0.75, 0.625, 0.625, 0.6551, 0.625, 0.8617, 0.625, 0.8103, 0.625, 0.8103, 0.625, 0.8617, 0.75, 0.6514, 0.828, 0.6813, 0.6938, 0.7345, 0.625, 0.7199, 0.75, 0.6514, 0.6938, 0.7345, 0.625, 0.75, 0.828, 0.6813, 0.75, 0.6514, 0.75, 0.625, 0.8242, 0.6412, 0.75, 0.6514, 0.625, 0.7199, 0.625, 0.6551, 0.75, 0.625, 0.625, 0.1083, 0.625, 0.0678, 0.625, 0.0678, 0.625, 0.1083, 0.625, 0.75, 0.625, 0.7199, 0.625, 0.7199, 0.625, 0.75, 0.625, 0.0678, 0.625, 0.01573, 0.625, 0.01291, 0.625, 0.0678, 0.625, 0.7586, 0.625, 0.7547, 0.625, 0.7524, 0.625, 0.0, 0.625, 0.004641, 0.625, 0.004641, 0.625, 0.00307, 0.625, 0.01689, 0.625, 0.0, 0.625, 0.00307, 0.625, 0.75, 0.625, 0.7547, 0.625, 0.7586, 0.625, 0.01573, 0.625, 0.0, 0.625, 0.0, 0.625, 0.01689, 0.625, 0.8688, 0.625, 0.7891, 0.625, 0.7891, 0.625, 0.8688, 0.625, 0.01689, 0.625, 0.00307, 0.625, 0.003613, 0.625, 0.01987, 0.625, 0.9663, 0.625, 0.8688, 0.625, 0.8688, 0.625, 0.9663, 0.625, 0.8688, 0.625, 0.7891, 0.625, 0.7891, 0.625, 0.8688, 0.625, 0.8688, 0.625, 0.7891, 0.625, 0.7891, 0.625, 0.8688, 0.625, 0.7891, 0.625, 0.7586, 0.625, 0.7891, 0.625, 0.9663, 0.625, 0.8688, 0.625, 0.8688, 0.625, 0.9663, 0.625, 0.8688, 0.625, 0.7891, 0.625, 0.7891, 0.625, 0.8688, 0.625, 0.8103, 0.625, 0.8485, 0.625, 0.8617, 0.625, 0.8103, 0.625, 0.75, 0.625, 0.75, 0.625, 0.75, 0.625, 0.75, 0.625, 0.00307, 0.625, 0.004641, 0.625, 0.004641, 0.625, 0.003613, 0.625, 0.7524, 0.625, 0.7547, 0.625, 0.75, 0.625, 0.75, 0.625, 0.7879, 0.625, 0.858, 0.625, 0.8485, 0.625, 0.8103, 0.625, 0.8688, 0.625, 0.7891, 0.625, 0.7891, 0.625, 0.8688, 0.625, 0.8103, 0.625, 0.8617, 0.625, 0.8617, 0.625, 0.8103, 0.625, 0.75, 0.625, 0.75, 0.625, 0.75, 0.625, 0.75, 0.625, 0.002859, 0.625, 0.004641, 0.625, 0.004641, 0.625, 0.002859, 0.625, 0.9663, 0.625, 0.8688, 0.625, 0.8688, 0.625, 0.9663, 0.625, 0.01987, 0.625, 0.003613, 0.625, 0.002859, 0.625, 0.01573, 0.625, 0.003613, 0.625, 0.004641, 0.625, 0.004641, 0.625, 0.002859, 0.625, 0.9436, 0.625, 0.8617, 0.625, 0.9011, 0.625, 0.8617, 0.625, 0.8103, 0.625, 0.8103, 0.625, 0.8617, 0.625, 0.8688, 0.625, 0.8103, 0.625, 0.8617, 0.625, 0.9346, 0.625, 0.8688, 0.625, 0.8617, 0.625, 0.9436, 0.625, 0.9663, 0.625, 0.8688, 0.625, 0.8688, 0.625, 0.9663, 0.625, 0.01573, 0.625, 0.002859, 0.625, 0.002859, 0.625, 0.01573, 0.625, 0.0, 0.625, 0.06475, 0.625, 0.004641, 0.625, 0.06475, 0.625, 0.06781, 0.625, 0.0, 0.625, 0.004641, 0.625, 0.125, 0.625, 0.07329, 0.625, 0.06781, 0.625, 0.06781, 0.625, 0.07329, 0.625, 0.01035, 0.625, 0.0, 0.625, 0.01035, 0.625, 0.07329, 0.625, 0.09589, 0.625, 0.125, 0.625, 0.1717, 0.625, 0.125, 0.625, 0.125, 0.625, 0.125, 0.625, 0.1887, 0.625, 0.1717, 0.625, 0.125, 0.625, 0.125, 0.625, 0.7586, 0.625, 0.7891, 0.625, 0.75, 0.625, 0.625, 0.625, 0.7261, 0.625, 0.6902, 0.625, 0.6902, 0.625, 0.625, 0.625, 0.625, 0.625, 0.6902, 0.625, 0.75, 0.625, 0.7891, 0.625, 0.7547, 0.625, 0.75, 0.625, 0.75, 0.625, 0.25, 0.625, 0.2612, 0.625, 0.2564, 0.625, 0.2612, 0.625, 0.2607, 0.625, 0.2564, 0.625, 0.2648, 0.625, 0.2607, 0.625, 0.2631, 0.625, 0.2084, 0.625, 0.1725, 0.625, 0.1717, 0.625, 0.1717, 0.625, 0.25, 0.625, 0.2084, 0.625, 0.25, 0.625, 0.25, 0.625, 0.2084, 0.625, 0.5567, 0.625, 0.625, 0.625, 0.5423, 0.625, 0.517, 0.625, 0.125, 0.625, 0.125, 0.625, 0.125, 0.625, 0.125, 0.625, 0.09589, 0.625, 0.07329, 0.625, 0.125, 0.5172, 0.375, 0.5172, 0.5227, 0.5172, 0.375, 0.5172, 0.875, 0.5172, 1.0, 0.5172, 0.875, 0.5172, 0.25, 0.5172, 0.375, 0.5172, 0.25, 0.5172, 0.0, 0.5172, 0.125, 0.5172, 0.0, 0.5172, 0.125, 0.5172, 0.25, 0.5172, 0.125, 0.5172, 0.625, 0.5172, 0.6993, 0.5172, 0.625, 0.5172, 0.6993, 0.5172, 0.875, 0.5172, 0.6993, 0.5172, 0.5227, 0.5172, 0.625, 0.5172, 0.5227])
me_cube_002.use_remesh_fix_poles = True
me_cube_002.use_remesh_preserve_attributes = False
me_cube_002.use_mirror_vertex_groups = False
me_cube_002.update()

# ---- objects
ob_cube = bpy.data.objects.new('Cube', me_cube_002)

# ---- transforms, parenting, visibility, modifiers, constraints
ob_cube.location = (0.0, 0.0, 0.0)
ob_cube.lineart.crease_threshold = 0.0

# ---- collection membership
col_collection.objects.link(ob_cube)

# ---- scene / render settings (as saved in the file)
scene.frame_start = 1; scene.frame_end = 250; scene.frame_set(1)
scene.render.engine = 'BLENDER_EEVEE_NEXT'
scene.cycles.use_denoising = False
scene.cycles.samples = 128
scene.cycles.sampling_pattern = 'TABULATED_SOBOL'
scene.cycles.use_adaptive_sampling = False
scene.cycles.use_light_tree = False
scene.view_settings.view_transform = 'Filmic'
bpy.context.view_layer.update()

# ---- added for rendering (the .blend has no active camera and no usable light): camera, sun
cam_auto = bpy.data.cameras.new('AutoCamera')
cam_auto.lens = 50.0
cam_auto.sensor_width = 36.0
cam_auto.clip_end = 1000.0
ob_auto_camera = bpy.data.objects.new('AutoCamera', cam_auto)
scene.collection.objects.link(ob_auto_camera)
ob_auto_camera.location = (7.45638, -8.2707, 9.06753)
ob_auto_camera.rotation_euler = (1.09748, -7.21219e-08, 0.694738)
scene.camera = ob_auto_camera
light_auto_sun = bpy.data.lights.new('AutoSun', 'SUN')
light_auto_sun.energy = 3.0
light_auto_sun.angle = 0.0523599
ob_auto_sun = bpy.data.objects.new('AutoSun', light_auto_sun)
scene.collection.objects.link(ob_auto_sun)
ob_auto_sun.rotation_euler = (0.872665, 0.174533, 0.523599)
bpy.context.view_layer.update()
